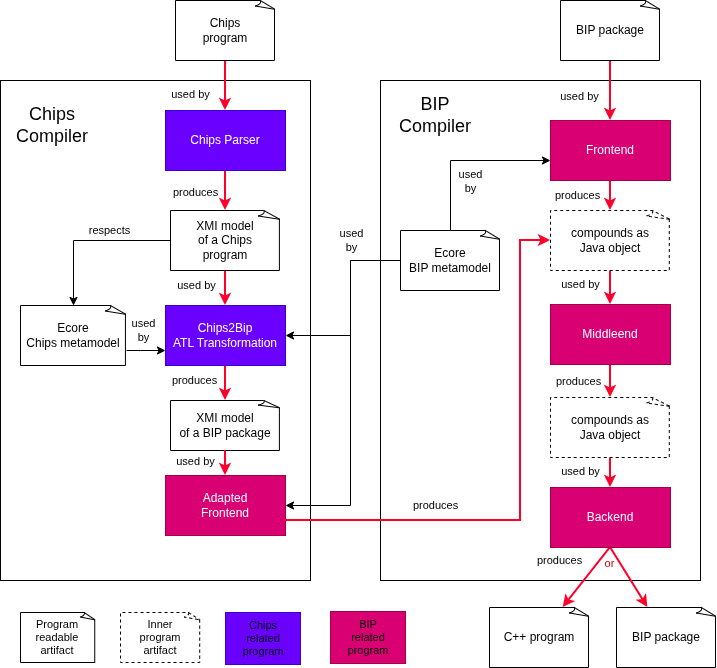

The diagram above was exported from draw.io. Its source (the exported page's mxGraphModel, read from the mxfile embedded in the PNG):
<mxGraphModel dx="1188" dy="731" grid="1" gridSize="10" guides="1" tooltips="1" connect="1" arrows="1" fold="1" page="1" pageScale="1" pageWidth="827" pageHeight="1169" math="0" shadow="0">
  <root>
    <mxCell id="0" />
    <mxCell id="1" parent="0" />
    <mxCell id="2" parent="1" style="rounded=0;whiteSpace=wrap;html=1;" value="" vertex="1">
      <mxGeometry height="500" width="310" x="770" y="1380" as="geometry" />
    </mxCell>
    <mxCell id="3" parent="1" style="rounded=0;whiteSpace=wrap;html=1;" value="" vertex="1">
      <mxGeometry height="500" width="320" x="1150" y="1380" as="geometry" />
    </mxCell>
    <mxCell id="4" edge="1" parent="1" source="6" style="edgeStyle=orthogonalEdgeStyle;shape=connector;rounded=0;orthogonalLoop=1;jettySize=auto;html=1;strokeColor=#FF002A;strokeWidth=2;align=center;verticalAlign=middle;fontFamily=Helvetica;fontSize=11;fontColor=default;labelBackgroundColor=default;endArrow=classic;" target="27">
      <mxGeometry relative="1" as="geometry" />
    </mxCell>
    <mxCell id="5" connectable="0" parent="4" style="edgeLabel;html=1;align=center;verticalAlign=middle;resizable=0;points=[];fontFamily=Helvetica;fontSize=11;fontColor=default;labelBackgroundColor=default;" value="produces" vertex="1">
      <mxGeometry relative="1" x="0.08" as="geometry">
        <mxPoint x="-30" as="offset" />
      </mxGeometry>
    </mxCell>
    <mxCell id="6" parent="1" style="rounded=0;whiteSpace=wrap;html=1;fillColor=#6a00ff;fontColor=#ffffff;strokeColor=#3700CC;" value="Chips Parser" vertex="1">
      <mxGeometry height="60" width="120" x="935" y="1410" as="geometry" />
    </mxCell>
    <mxCell id="7" edge="1" parent="1" source="27" style="edgeStyle=orthogonalEdgeStyle;rounded=0;orthogonalLoop=1;jettySize=auto;html=1;" target="32">
      <mxGeometry relative="1" as="geometry" />
    </mxCell>
    <mxCell id="8" connectable="0" parent="7" style="edgeLabel;html=1;align=center;verticalAlign=middle;resizable=0;points=[];" value="respects" vertex="1">
      <mxGeometry relative="1" x="-0.3942" y="-2" as="geometry">
        <mxPoint x="-12" y="-8" as="offset" />
      </mxGeometry>
    </mxCell>
    <mxCell id="9" edge="1" parent="1" source="13" style="edgeStyle=orthogonalEdgeStyle;shape=connector;rounded=0;orthogonalLoop=1;jettySize=auto;html=1;strokeColor=#FF002A;strokeWidth=2;align=center;verticalAlign=middle;fontFamily=Helvetica;fontSize=11;fontColor=default;labelBackgroundColor=default;endArrow=classic;" target="28">
      <mxGeometry relative="1" as="geometry" />
    </mxCell>
    <mxCell id="10" connectable="0" parent="9" style="edgeLabel;html=1;align=center;verticalAlign=middle;resizable=0;points=[];fontFamily=Helvetica;fontSize=11;fontColor=default;labelBackgroundColor=default;" value="produces" vertex="1">
      <mxGeometry relative="1" x="-0.3481" y="2" as="geometry">
        <mxPoint x="-33" as="offset" />
      </mxGeometry>
    </mxCell>
    <mxCell id="11" edge="1" parent="1" source="33" style="edgeStyle=orthogonalEdgeStyle;shape=connector;rounded=0;orthogonalLoop=1;jettySize=auto;html=1;strokeColor=light-dark(#000000,#FFFFFF);strokeWidth=1;align=center;verticalAlign=middle;fontFamily=Helvetica;fontSize=11;fontColor=default;labelBackgroundColor=default;endArrow=classic;endFill=1;" target="13">
      <mxGeometry relative="1" as="geometry">
        <Array as="points">
          <mxPoint x="1120" y="1560" />
          <mxPoint x="1120" y="1635" />
        </Array>
      </mxGeometry>
    </mxCell>
    <mxCell id="12" connectable="0" parent="11" style="edgeLabel;html=1;align=center;verticalAlign=middle;resizable=0;points=[];fontFamily=Helvetica;fontSize=11;fontColor=default;labelBackgroundColor=default;" value="used&lt;div&gt;by&lt;/div&gt;" vertex="1">
      <mxGeometry relative="1" x="-0.8144" y="1" as="geometry">
        <mxPoint x="-32" y="-21" as="offset" />
      </mxGeometry>
    </mxCell>
    <mxCell id="13" parent="1" style="rounded=0;whiteSpace=wrap;html=1;fillColor=#6a00ff;fontColor=#ffffff;strokeColor=#3700CC;" value="Chips2Bip&lt;div&gt;ATL Transformation&lt;/div&gt;" vertex="1">
      <mxGeometry height="60" width="120" x="935" y="1605" as="geometry" />
    </mxCell>
    <mxCell id="14" edge="1" parent="1" source="16" style="edgeStyle=orthogonalEdgeStyle;rounded=0;orthogonalLoop=1;jettySize=auto;html=1;strokeWidth=2;strokeColor=#FF002A;" target="36">
      <mxGeometry relative="1" as="geometry" />
    </mxCell>
    <mxCell id="15" connectable="0" parent="14" style="edgeLabel;html=1;align=center;verticalAlign=middle;resizable=0;points=[];fontFamily=Helvetica;fontSize=11;fontColor=default;labelBackgroundColor=default;" value="produces" vertex="1">
      <mxGeometry relative="1" x="-0.3657" as="geometry">
        <mxPoint x="-33" y="-1" as="offset" />
      </mxGeometry>
    </mxCell>
    <mxCell id="16" parent="1" style="rounded=0;whiteSpace=wrap;html=1;fillColor=#d80073;fontColor=#ffffff;strokeColor=#A50040;" value="Frontend" vertex="1">
      <mxGeometry height="60" width="120" x="1320" y="1420" as="geometry" />
    </mxCell>
    <mxCell id="17" edge="1" parent="1" source="19" style="edgeStyle=orthogonalEdgeStyle;shape=connector;rounded=0;orthogonalLoop=1;jettySize=auto;html=1;strokeColor=#FF002A;strokeWidth=2;align=center;verticalAlign=middle;fontFamily=Helvetica;fontSize=11;fontColor=default;labelBackgroundColor=default;endArrow=classic;" target="45">
      <mxGeometry relative="1" as="geometry" />
    </mxCell>
    <mxCell id="18" connectable="0" parent="17" style="edgeLabel;html=1;align=center;verticalAlign=middle;resizable=0;points=[];fontFamily=Helvetica;fontSize=11;fontColor=default;labelBackgroundColor=default;" value="produces" vertex="1">
      <mxGeometry relative="1" x="0.1117" y="3" as="geometry">
        <mxPoint x="-29" y="2" as="offset" />
      </mxGeometry>
    </mxCell>
    <mxCell id="19" parent="1" style="rounded=0;whiteSpace=wrap;html=1;fillColor=#d80073;fontColor=#ffffff;strokeColor=#A50040;" value="Middleend" vertex="1">
      <mxGeometry height="60" width="120" x="1320" y="1604" as="geometry" />
    </mxCell>
    <mxCell id="20" edge="1" parent="1" source="24" style="shape=connector;rounded=0;orthogonalLoop=1;jettySize=auto;html=1;strokeColor=#FF002A;strokeWidth=2;align=center;verticalAlign=middle;fontFamily=Helvetica;fontSize=11;fontColor=default;labelBackgroundColor=default;endArrow=classic;exitX=0.5;exitY=1;exitDx=0;exitDy=0;" target="46">
      <mxGeometry relative="1" as="geometry" />
    </mxCell>
    <mxCell id="21" connectable="0" parent="20" style="edgeLabel;html=1;align=center;verticalAlign=middle;resizable=0;points=[];fontFamily=Helvetica;fontSize=11;fontColor=default;labelBackgroundColor=default;" value="produces" vertex="1">
      <mxGeometry relative="1" x="-0.0231" as="geometry">
        <mxPoint x="-69" y="-16" as="offset" />
      </mxGeometry>
    </mxCell>
    <mxCell id="22" connectable="0" parent="20" style="edgeLabel;html=1;align=center;verticalAlign=middle;resizable=0;points=[];" value="&lt;font style=&quot;color: rgb(204, 0, 0);&quot;&gt;or&lt;/font&gt;" vertex="1">
      <mxGeometry relative="1" x="0.248" as="geometry">
        <mxPoint x="-25" y="-22" as="offset" />
      </mxGeometry>
    </mxCell>
    <mxCell id="23" edge="1" parent="1" source="24" style="shape=connector;rounded=0;orthogonalLoop=1;jettySize=auto;html=1;strokeColor=#FF002A;strokeWidth=2;align=center;verticalAlign=middle;fontFamily=Helvetica;fontSize=11;fontColor=default;labelBackgroundColor=default;endArrow=classic;exitX=0.5;exitY=1;exitDx=0;exitDy=0;" target="47">
      <mxGeometry relative="1" as="geometry" />
    </mxCell>
    <mxCell id="24" parent="1" style="rounded=0;whiteSpace=wrap;html=1;fillColor=#d80073;fontColor=#ffffff;strokeColor=#A50040;" value="Backend" vertex="1">
      <mxGeometry height="60" width="120" x="1320" y="1787" as="geometry" />
    </mxCell>
    <mxCell id="25" edge="1" parent="1" source="27" style="edgeStyle=orthogonalEdgeStyle;shape=connector;rounded=0;orthogonalLoop=1;jettySize=auto;html=1;strokeColor=#FF002A;strokeWidth=2;align=center;verticalAlign=middle;fontFamily=Helvetica;fontSize=11;fontColor=default;labelBackgroundColor=default;endArrow=classic;" target="13">
      <mxGeometry relative="1" as="geometry" />
    </mxCell>
    <mxCell id="26" connectable="0" parent="25" style="edgeLabel;html=1;align=center;verticalAlign=middle;resizable=0;points=[];fontFamily=Helvetica;fontSize=11;fontColor=default;labelBackgroundColor=default;" value="used by" vertex="1">
      <mxGeometry relative="1" x="-0.3376" as="geometry">
        <mxPoint x="-29" as="offset" />
      </mxGeometry>
    </mxCell>
    <mxCell id="27" parent="1" style="whiteSpace=wrap;html=1;shape=mxgraph.basic.document" value="XMI model&lt;div&gt;of a Chips&lt;/div&gt;&lt;div&gt;program&lt;/div&gt;" vertex="1">
      <mxGeometry height="60" width="110" x="940" y="1510" as="geometry" />
    </mxCell>
    <mxCell id="28" parent="1" style="whiteSpace=wrap;html=1;shape=mxgraph.basic.document" value="XMI model&lt;div&gt;of a BIP package&lt;/div&gt;" vertex="1">
      <mxGeometry height="50" width="110" x="940" y="1700" as="geometry" />
    </mxCell>
    <mxCell id="29" parent="1" style="text;html=1;whiteSpace=wrap;strokeColor=none;fillColor=none;align=center;verticalAlign=middle;rounded=0;" value="&lt;font style=&quot;font-size: 18px;&quot;&gt;BIP Compiler&lt;/font&gt;" vertex="1">
      <mxGeometry height="50" width="90" x="1160" y="1390" as="geometry" />
    </mxCell>
    <mxCell id="30" edge="1" parent="1" source="32" style="edgeStyle=orthogonalEdgeStyle;rounded=0;orthogonalLoop=1;jettySize=auto;html=1;" target="13">
      <mxGeometry relative="1" as="geometry">
        <Array as="points">
          <mxPoint x="910" y="1650" />
          <mxPoint x="910" y="1650" />
        </Array>
      </mxGeometry>
    </mxCell>
    <mxCell id="31" connectable="0" parent="30" style="edgeLabel;html=1;align=center;verticalAlign=middle;resizable=0;points=[];" value="used&lt;div&gt;by&lt;/div&gt;" vertex="1">
      <mxGeometry relative="1" x="-0.1441" y="3" as="geometry">
        <mxPoint y="-17" as="offset" />
      </mxGeometry>
    </mxCell>
    <mxCell id="32" parent="1" style="whiteSpace=wrap;html=1;shape=mxgraph.basic.document" value="&lt;div&gt;Ecore&lt;/div&gt;Chips metamodel" vertex="1">
      <mxGeometry height="60" width="106" x="790" y="1605" as="geometry" />
    </mxCell>
    <mxCell id="33" parent="1" style="whiteSpace=wrap;html=1;shape=mxgraph.basic.document" value="&lt;div&gt;Ecore&lt;/div&gt;BIP metamodel" vertex="1">
      <mxGeometry height="60" width="100" x="1170" y="1530" as="geometry" />
    </mxCell>
    <mxCell id="34" edge="1" parent="1" source="36" style="edgeStyle=orthogonalEdgeStyle;shape=connector;rounded=0;orthogonalLoop=1;jettySize=auto;html=1;strokeColor=#FF002A;strokeWidth=2;align=center;verticalAlign=middle;fontFamily=Helvetica;fontSize=11;fontColor=default;labelBackgroundColor=default;endArrow=classic;" target="19">
      <mxGeometry relative="1" as="geometry">
        <Array as="points" />
      </mxGeometry>
    </mxCell>
    <mxCell id="35" connectable="0" parent="34" style="edgeLabel;html=1;align=center;verticalAlign=middle;resizable=0;points=[];fontFamily=Helvetica;fontSize=11;fontColor=default;labelBackgroundColor=default;" value="used by" vertex="1">
      <mxGeometry relative="1" x="-0.5619" y="-1" as="geometry">
        <mxPoint x="-29" y="4" as="offset" />
      </mxGeometry>
    </mxCell>
    <mxCell id="36" parent="1" style="whiteSpace=wrap;html=1;shape=mxgraph.basic.document;dashed=1;" value="&lt;div&gt;compounds as&lt;/div&gt;&lt;div&gt;Java object&lt;/div&gt;" vertex="1">
      <mxGeometry height="60" width="120" x="1320" y="1510" as="geometry" />
    </mxCell>
    <mxCell id="37" edge="1" parent="1" source="39" style="edgeStyle=orthogonalEdgeStyle;shape=connector;rounded=0;orthogonalLoop=1;jettySize=auto;html=1;strokeColor=#FF002A;strokeWidth=2;align=center;verticalAlign=middle;fontFamily=Helvetica;fontSize=11;fontColor=default;labelBackgroundColor=default;endArrow=classic;" target="6">
      <mxGeometry relative="1" as="geometry">
        <mxPoint x="995" y="1400" as="targetPoint" />
      </mxGeometry>
    </mxCell>
    <mxCell id="38" connectable="0" parent="37" style="edgeLabel;html=1;align=center;verticalAlign=middle;resizable=0;points=[];fontFamily=Helvetica;fontSize=11;fontColor=default;labelBackgroundColor=default;" value="used by" vertex="1">
      <mxGeometry relative="1" x="-0.0405" y="-1" as="geometry">
        <mxPoint x="-34" y="9" as="offset" />
      </mxGeometry>
    </mxCell>
    <mxCell id="39" parent="1" style="whiteSpace=wrap;html=1;shape=mxgraph.basic.document" value="&lt;span style=&quot;background-color: transparent; color: light-dark(rgb(0, 0, 0), rgb(255, 255, 255));&quot;&gt;Chips&lt;/span&gt;&lt;div&gt;program&lt;/div&gt;" vertex="1">
      <mxGeometry height="60" width="100" x="945" y="1300" as="geometry" />
    </mxCell>
    <mxCell id="40" edge="1" parent="1" source="42" style="edgeStyle=orthogonalEdgeStyle;shape=connector;rounded=0;orthogonalLoop=1;jettySize=auto;html=1;strokeColor=#FF002A;strokeWidth=2;align=center;verticalAlign=middle;fontFamily=Helvetica;fontSize=11;fontColor=default;labelBackgroundColor=default;endArrow=classic;" target="16">
      <mxGeometry relative="1" as="geometry" />
    </mxCell>
    <mxCell id="41" connectable="0" parent="40" style="edgeLabel;html=1;align=center;verticalAlign=middle;resizable=0;points=[];fontFamily=Helvetica;fontSize=11;fontColor=default;labelBackgroundColor=default;" value="used by" vertex="1">
      <mxGeometry relative="1" x="0.0524" y="-1" as="geometry">
        <mxPoint x="-30" y="4" as="offset" />
      </mxGeometry>
    </mxCell>
    <mxCell id="42" parent="1" style="whiteSpace=wrap;html=1;shape=mxgraph.basic.document" value="BIP package" vertex="1">
      <mxGeometry height="60" width="100" x="1330" y="1300" as="geometry" />
    </mxCell>
    <mxCell id="43" edge="1" parent="1" source="45" style="edgeStyle=orthogonalEdgeStyle;shape=connector;rounded=0;orthogonalLoop=1;jettySize=auto;html=1;strokeColor=#FF002A;strokeWidth=2;align=center;verticalAlign=middle;fontFamily=Helvetica;fontSize=11;fontColor=default;labelBackgroundColor=default;endArrow=classic;" target="24">
      <mxGeometry relative="1" as="geometry" />
    </mxCell>
    <mxCell id="44" connectable="0" parent="43" style="edgeLabel;html=1;align=center;verticalAlign=middle;resizable=0;points=[];fontFamily=Helvetica;fontSize=11;fontColor=default;labelBackgroundColor=default;" value="used by" vertex="1">
      <mxGeometry relative="1" x="0.1562" y="2" as="geometry">
        <mxPoint x="-28" y="3" as="offset" />
      </mxGeometry>
    </mxCell>
    <mxCell id="45" parent="1" style="whiteSpace=wrap;html=1;shape=mxgraph.basic.document;dashed=1;" value="&lt;div&gt;compounds as&lt;/div&gt;&lt;div&gt;Java object&lt;/div&gt;" vertex="1">
      <mxGeometry height="60" width="120" x="1320" y="1697" as="geometry" />
    </mxCell>
    <mxCell id="46" parent="1" style="whiteSpace=wrap;html=1;shape=mxgraph.basic.document" value="BIP package" vertex="1">
      <mxGeometry height="60" width="100" x="1386" y="1907" as="geometry" />
    </mxCell>
    <mxCell id="47" parent="1" style="whiteSpace=wrap;html=1;shape=mxgraph.basic.document" value="C++ program" vertex="1">
      <mxGeometry height="60" width="100" x="1259" y="1907" as="geometry" />
    </mxCell>
    <mxCell id="48" parent="1" style="whiteSpace=wrap;html=1;shape=mxgraph.basic.document" value="" vertex="1">
      <mxGeometry height="50" width="75" x="790" y="1912" as="geometry" />
    </mxCell>
    <mxCell id="49" parent="1" style="text;html=1;whiteSpace=wrap;strokeColor=none;fillColor=none;align=center;verticalAlign=middle;rounded=0;fontFamily=Helvetica;fontSize=11;fontColor=default;labelBackgroundColor=default;" value="Program&lt;div&gt;readable&lt;/div&gt;&lt;div&gt;artifact&lt;/div&gt;" vertex="1">
      <mxGeometry height="30" width="60" x="797.5" y="1922" as="geometry" />
    </mxCell>
    <mxCell id="50" parent="1" style="whiteSpace=wrap;html=1;shape=mxgraph.basic.document;dashed=1;" value="" vertex="1">
      <mxGeometry height="50" width="80" x="890" y="1912" as="geometry" />
    </mxCell>
    <mxCell id="51" parent="1" style="text;html=1;whiteSpace=wrap;strokeColor=none;fillColor=none;align=center;verticalAlign=middle;rounded=0;fontFamily=Helvetica;fontSize=11;fontColor=default;labelBackgroundColor=default;" value="Inner program&lt;div&gt;artifact&lt;/div&gt;" vertex="1">
      <mxGeometry height="30" width="60" x="900" y="1922" as="geometry" />
    </mxCell>
    <mxCell id="52" parent="1" style="rounded=0;whiteSpace=wrap;html=1;fillColor=#6a00ff;fontColor=#ffffff;strokeColor=#3700CC;" value="" vertex="1">
      <mxGeometry height="52" width="75" x="995" y="1912" as="geometry" />
    </mxCell>
    <mxCell id="53" parent="1" style="text;html=1;whiteSpace=wrap;strokeColor=none;fillColor=none;align=center;verticalAlign=middle;rounded=0;fontFamily=Helvetica;fontSize=11;fontColor=default;labelBackgroundColor=none;" value="Chips related&lt;div&gt;program&lt;/div&gt;" vertex="1">
      <mxGeometry height="30" width="60" x="1002.5" y="1923" as="geometry" />
    </mxCell>
    <mxCell id="54" parent="1" style="rounded=0;whiteSpace=wrap;html=1;fillColor=#d80073;fontColor=#ffffff;strokeColor=#A50040;" value="" vertex="1">
      <mxGeometry height="52" width="75" x="1100" y="1911" as="geometry" />
    </mxCell>
    <mxCell id="55" parent="1" style="text;html=1;whiteSpace=wrap;strokeColor=none;fillColor=none;align=center;verticalAlign=middle;rounded=0;fontFamily=Helvetica;fontSize=11;fontColor=default;labelBackgroundColor=none;" value="BIP&lt;div&gt;related program&lt;/div&gt;" vertex="1">
      <mxGeometry height="40" width="60" x="1107.5" y="1917" as="geometry" />
    </mxCell>
    <mxCell id="56" edge="1" parent="1" source="28" style="edgeStyle=orthogonalEdgeStyle;shape=connector;rounded=0;orthogonalLoop=1;jettySize=auto;html=1;strokeColor=#FF002A;strokeWidth=2;align=center;verticalAlign=middle;fontFamily=Helvetica;fontSize=11;fontColor=default;labelBackgroundColor=default;endArrow=classic;entryX=0.5;entryY=0;entryDx=0;entryDy=0;exitX=0.5;exitY=1;exitDx=0;exitDy=0;exitPerimeter=0;" target="59">
      <mxGeometry relative="1" as="geometry">
        <Array as="points">
          <mxPoint x="995" y="1760" />
          <mxPoint x="995" y="1760" />
        </Array>
        <mxPoint x="1362" y="1400" as="sourcePoint" />
        <mxPoint x="1362" y="1460" as="targetPoint" />
      </mxGeometry>
    </mxCell>
    <mxCell id="57" connectable="0" parent="56" style="edgeLabel;html=1;align=center;verticalAlign=middle;resizable=0;points=[];" value="&lt;span style=&quot;color: rgba(0, 0, 0, 0); font-family: monospace; font-size: 0px; text-align: start; background-color: rgb(27, 29, 30);&quot;&gt;%3CmxGraphModel%3E%3Croot%3E%3CmxCell%20id%3D%220%22%2F%3E%3CmxCell%20id%3D%221%22%20parent%3D%220%22%2F%3E%3CmxCell%20id%3D%222%22%20connectable%3D%220%22%20parent%3D%221%22%20style%3D%22edgeLabel%3Bhtml%3D1%3Balign%3Dcenter%3BverticalAlign%3Dmiddle%3Bresizable%3D0%3Bpoints%3D%5B%5D%3BfontFamily%3DHelvetica%3BfontSize%3D11%3BfontColor%3Ddefault%3BlabelBackgroundColor%3Ddefault%3B%22%20value%3D%22used%20by%22%20vertex%3D%221%22%3E%3CmxGeometry%20x%3D%221091.0000000000002%22%20y%3D%22715%22%20as%3D%22geometry%22%2F%3E%3C%2FmxCell%3E%3C%2Froot%3E%3C%2FmxGraphModelused&lt;/span&gt;" vertex="1">
      <mxGeometry relative="1" x="0.4241" y="1" as="geometry">
        <mxPoint as="offset" />
      </mxGeometry>
    </mxCell>
    <mxCell id="58" connectable="0" parent="56" style="edgeLabel;html=1;align=center;verticalAlign=middle;resizable=0;points=[];" value="used by" vertex="1">
      <mxGeometry relative="1" x="-0.1296" as="geometry">
        <mxPoint x="-30" as="offset" />
      </mxGeometry>
    </mxCell>
    <mxCell id="59" parent="1" style="rounded=0;whiteSpace=wrap;html=1;fillColor=#d80073;fontColor=#ffffff;strokeColor=#A50040;" value="Adapted&lt;div&gt;Frontend&lt;/div&gt;" vertex="1">
      <mxGeometry height="60" width="120" x="935" y="1775" as="geometry" />
    </mxCell>
    <mxCell id="60" parent="1" style="text;html=1;whiteSpace=wrap;strokeColor=none;fillColor=none;align=center;verticalAlign=middle;rounded=0;" value="&lt;font style=&quot;font-size: 18px;&quot;&gt;Chips Compiler&lt;/font&gt;" vertex="1">
      <mxGeometry height="50" width="90" x="777" y="1400" as="geometry" />
    </mxCell>
    <mxCell id="61" edge="1" parent="1" source="33" style="edgeStyle=orthogonalEdgeStyle;shape=connector;rounded=0;orthogonalLoop=1;jettySize=auto;html=1;strokeColor=light-dark(#000000,#FFFFFF);strokeWidth=1;align=center;verticalAlign=middle;fontFamily=Helvetica;fontSize=11;fontColor=default;labelBackgroundColor=default;endArrow=classic;endFill=1;" target="16">
      <mxGeometry relative="1" as="geometry">
        <Array as="points">
          <mxPoint x="1220" y="1460" />
        </Array>
        <mxPoint x="1235" y="1630" as="sourcePoint" />
        <mxPoint x="1120" y="1630" as="targetPoint" />
      </mxGeometry>
    </mxCell>
    <mxCell id="62" connectable="0" parent="61" style="edgeLabel;html=1;align=center;verticalAlign=middle;resizable=0;points=[];fontFamily=Helvetica;fontSize=11;fontColor=default;labelBackgroundColor=default;" value="used&lt;div&gt;by&lt;/div&gt;" vertex="1">
      <mxGeometry relative="1" x="-0.8144" y="1" as="geometry">
        <mxPoint x="21" y="-34" as="offset" />
      </mxGeometry>
    </mxCell>
    <mxCell id="63" edge="1" parent="1" source="33" style="edgeStyle=orthogonalEdgeStyle;shape=connector;rounded=0;orthogonalLoop=1;jettySize=auto;html=1;strokeColor=light-dark(#000000,#FFFFFF);strokeWidth=1;align=center;verticalAlign=middle;fontFamily=Helvetica;fontSize=11;fontColor=default;labelBackgroundColor=default;endArrow=classic;endFill=1;entryX=1;entryY=0.5;entryDx=0;entryDy=0;" target="59">
      <mxGeometry relative="1" as="geometry">
        <Array as="points">
          <mxPoint x="1120" y="1560" />
          <mxPoint x="1120" y="1805" />
        </Array>
        <mxPoint x="1265" y="1630" as="sourcePoint" />
        <mxPoint x="1150" y="1630" as="targetPoint" />
      </mxGeometry>
    </mxCell>
    <mxCell id="64" edge="1" parent="1" source="59" style="edgeStyle=orthogonalEdgeStyle;rounded=0;orthogonalLoop=1;jettySize=auto;html=1;strokeWidth=2;strokeColor=#FF002A;entryX=0;entryY=0.5;entryDx=0;entryDy=0;entryPerimeter=0;exitX=1;exitY=0.75;exitDx=0;exitDy=0;" target="36">
      <mxGeometry relative="1" as="geometry">
        <Array as="points">
          <mxPoint x="1290" y="1820" />
          <mxPoint x="1290" y="1540" />
        </Array>
        <mxPoint x="1370" y="1490" as="sourcePoint" />
        <mxPoint x="1370" y="1520" as="targetPoint" />
      </mxGeometry>
    </mxCell>
    <mxCell id="65" connectable="0" parent="64" style="edgeLabel;html=1;align=center;verticalAlign=middle;resizable=0;points=[];fontFamily=Helvetica;fontSize=11;fontColor=default;labelBackgroundColor=default;" value="produces" vertex="1">
      <mxGeometry relative="1" x="-0.3657" as="geometry">
        <mxPoint x="-23" y="-15" as="offset" />
      </mxGeometry>
    </mxCell>
  </root>
</mxGraphModel>